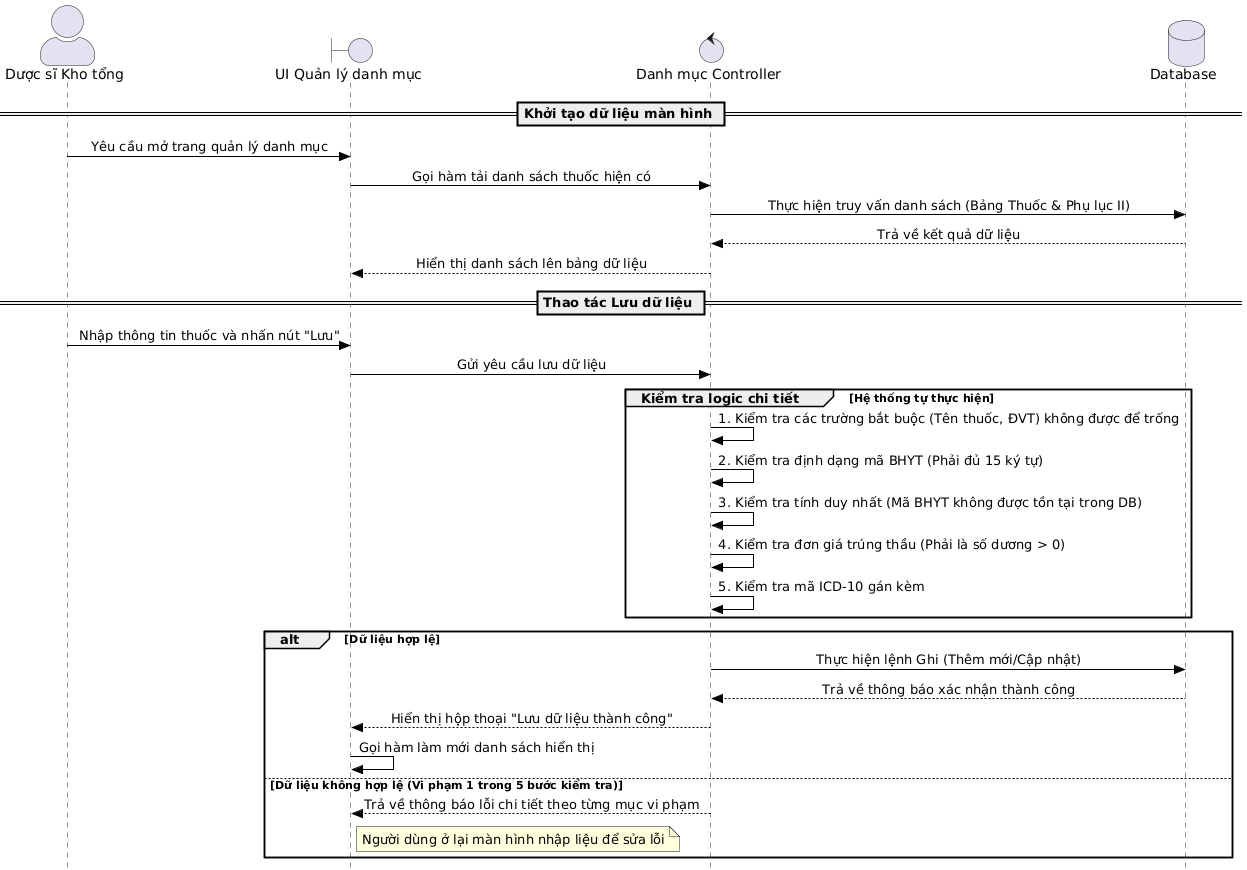

The diagram above was rendered by PlantUML. Its source (embedded in the PNG):
@startuml
skinparam sequenceMessageAlign center
skinparam Style strictuml

skinparam BoxPadding 10
skinparam ArrowColor Black
skinparam ActorStyle awesome


actor "Dược sĩ Kho tổng" as DS
boundary "UI Quản lý danh mục" as UI
control "Danh mục Controller" as Ctrl
database "Database" as DB

== Khởi tạo dữ liệu màn hình ==

DS -> UI: Yêu cầu mở trang quản lý danh mục
UI -> Ctrl: Gọi hàm tải danh sách thuốc hiện có
Ctrl -> DB: Thực hiện truy vấn danh sách (Bảng Thuốc & Phụ lục II)
DB --> Ctrl: Trả về kết quả dữ liệu
Ctrl --> UI: Hiển thị danh sách lên bảng dữ liệu 

== Thao tác Lưu dữ liệu ==

DS -> UI: Nhập thông tin thuốc và nhấn nút "Lưu"
UI -> Ctrl: Gửi yêu cầu lưu dữ liệu

group Kiểm tra logic chi tiết [Hệ thống tự thực hiện]
    Ctrl -> Ctrl: 1. Kiểm tra các trường bắt buộc (Tên thuốc, ĐVT) không được để trống
    Ctrl -> Ctrl: 2. Kiểm tra định dạng mã BHYT (Phải đủ 15 ký tự)
    Ctrl -> Ctrl: 3. Kiểm tra tính duy nhất (Mã BHYT không được tồn tại trong DB)
    Ctrl -> Ctrl: 4. Kiểm tra đơn giá trúng thầu (Phải là số dương > 0)
    Ctrl -> Ctrl: 5. Kiểm tra mã ICD-10 gán kèm 
end

alt Dữ liệu hợp lệ
    Ctrl -> DB: Thực hiện lệnh Ghi (Thêm mới/Cập nhật)
    DB --> Ctrl: Trả về thông báo xác nhận thành công
    Ctrl --> UI: Hiển thị hộp thoại "Lưu dữ liệu thành công"
    UI -> UI: Gọi hàm làm mới danh sách hiển thị
else Dữ liệu không hợp lệ (Vi phạm 1 trong 5 bước kiểm tra)
    Ctrl --> UI: Trả về thông báo lỗi chi tiết theo từng mục vi phạm
    note right of UI: Người dùng ở lại màn hình nhập liệu để sửa lỗi
end
@enduml